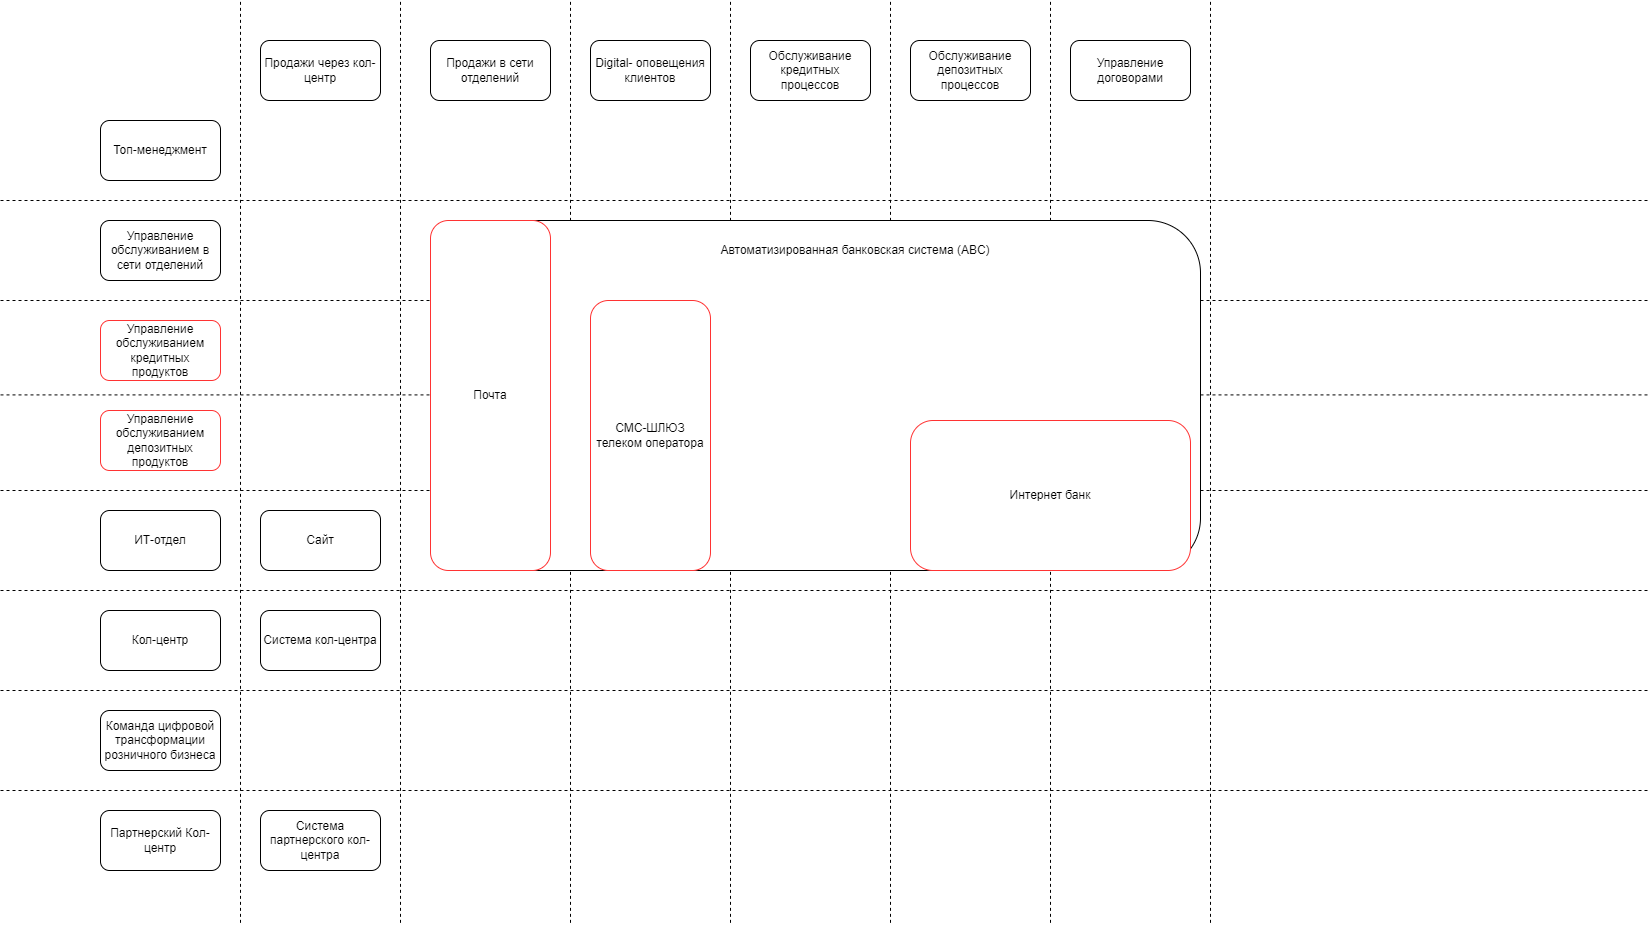

The diagram above was exported from draw.io. Its source (the exported page's mxGraphModel, read from the mxfile embedded in the PNG):
<mxGraphModel dx="1222" dy="803" grid="1" gridSize="10" guides="1" tooltips="1" connect="1" arrows="1" fold="1" page="1" pageScale="1" pageWidth="827" pageHeight="1169" math="0" shadow="0">
  <root>
    <mxCell id="0" />
    <mxCell id="1" parent="0" />
    <mxCell id="XfPFbg3TY4JqzEybRWDY-1" value="Топ-менеджмент" style="rounded=1;whiteSpace=wrap;html=1;" parent="1" vertex="1">
      <mxGeometry x="100" y="280" width="120" height="60" as="geometry" />
    </mxCell>
    <mxCell id="XfPFbg3TY4JqzEybRWDY-2" value="Управление обслуживанием в сети отделений" style="rounded=1;whiteSpace=wrap;html=1;" parent="1" vertex="1">
      <mxGeometry x="100" y="380" width="120" height="60" as="geometry" />
    </mxCell>
    <mxCell id="XfPFbg3TY4JqzEybRWDY-3" value="Кол-центр" style="rounded=1;whiteSpace=wrap;html=1;" parent="1" vertex="1">
      <mxGeometry x="100" y="770" width="120" height="60" as="geometry" />
    </mxCell>
    <mxCell id="XfPFbg3TY4JqzEybRWDY-4" value="ИТ-отдел" style="rounded=1;whiteSpace=wrap;html=1;gradientColor=none;strokeColor=#000000;" parent="1" vertex="1">
      <mxGeometry x="100" y="670" width="120" height="60" as="geometry" />
    </mxCell>
    <mxCell id="XfPFbg3TY4JqzEybRWDY-5" value="Управление обслуживанием депозитных продуктов" style="rounded=1;whiteSpace=wrap;html=1;strokeColor=#FF3333;" parent="1" vertex="1">
      <mxGeometry x="100" y="570" width="120" height="60" as="geometry" />
    </mxCell>
    <mxCell id="XfPFbg3TY4JqzEybRWDY-6" value="Управление обслуживанием кредитных продуктов" style="rounded=1;whiteSpace=wrap;html=1;strokeColor=#FF3333;" parent="1" vertex="1">
      <mxGeometry x="100" y="480" width="120" height="60" as="geometry" />
    </mxCell>
    <mxCell id="XfPFbg3TY4JqzEybRWDY-7" value="Команда цифровой трансформации розничного бизнеса" style="rounded=1;whiteSpace=wrap;html=1;" parent="1" vertex="1">
      <mxGeometry x="100" y="870" width="120" height="60" as="geometry" />
    </mxCell>
    <mxCell id="XfPFbg3TY4JqzEybRWDY-8" value="Продажи в сети отделений" style="rounded=1;whiteSpace=wrap;html=1;" parent="1" vertex="1">
      <mxGeometry x="430" y="200" width="120" height="60" as="geometry" />
    </mxCell>
    <mxCell id="XfPFbg3TY4JqzEybRWDY-9" value="Продажи через кол-центр" style="rounded=1;whiteSpace=wrap;html=1;" parent="1" vertex="1">
      <mxGeometry x="260" y="200" width="120" height="60" as="geometry" />
    </mxCell>
    <mxCell id="XfPFbg3TY4JqzEybRWDY-10" value="Digital- оповещения клиентов" style="rounded=1;whiteSpace=wrap;html=1;" parent="1" vertex="1">
      <mxGeometry x="590" y="200" width="120" height="60" as="geometry" />
    </mxCell>
    <mxCell id="XfPFbg3TY4JqzEybRWDY-11" value="Обслуживание депозитных процессов" style="rounded=1;whiteSpace=wrap;html=1;" parent="1" vertex="1">
      <mxGeometry x="910" y="200" width="120" height="60" as="geometry" />
    </mxCell>
    <mxCell id="XfPFbg3TY4JqzEybRWDY-12" value="Обслуживание кредитных процессов" style="rounded=1;whiteSpace=wrap;html=1;" parent="1" vertex="1">
      <mxGeometry x="750" y="200" width="120" height="60" as="geometry" />
    </mxCell>
    <mxCell id="XfPFbg3TY4JqzEybRWDY-13" value="Управление договорами" style="rounded=1;whiteSpace=wrap;html=1;" parent="1" vertex="1">
      <mxGeometry x="1070" y="200" width="120" height="60" as="geometry" />
    </mxCell>
    <mxCell id="XfPFbg3TY4JqzEybRWDY-14" value="Партнерский Кол-центр" style="rounded=1;whiteSpace=wrap;html=1;" parent="1" vertex="1">
      <mxGeometry x="100" y="970" width="120" height="60" as="geometry" />
    </mxCell>
    <mxCell id="XfPFbg3TY4JqzEybRWDY-17" value="Система кол-центра" style="rounded=1;whiteSpace=wrap;html=1;" parent="1" vertex="1">
      <mxGeometry x="260" y="770" width="120" height="60" as="geometry" />
    </mxCell>
    <mxCell id="XfPFbg3TY4JqzEybRWDY-18" value="Система партнерского кол-центра" style="rounded=1;whiteSpace=wrap;html=1;" parent="1" vertex="1">
      <mxGeometry x="260" y="970" width="120" height="60" as="geometry" />
    </mxCell>
    <mxCell id="YNbid352XyuLV2mtxDS--3" value="Сайт" style="rounded=1;whiteSpace=wrap;html=1;" parent="1" vertex="1">
      <mxGeometry x="260" y="670" width="120" height="60" as="geometry" />
    </mxCell>
    <mxCell id="YNbid352XyuLV2mtxDS--4" value="" style="endArrow=none;dashed=1;html=1;rounded=0;" parent="1" edge="1">
      <mxGeometry width="50" height="50" relative="1" as="geometry">
        <mxPoint y="360" as="sourcePoint" />
        <mxPoint x="1650" y="360" as="targetPoint" />
      </mxGeometry>
    </mxCell>
    <mxCell id="YNbid352XyuLV2mtxDS--5" value="" style="endArrow=none;dashed=1;html=1;rounded=0;" parent="1" edge="1">
      <mxGeometry width="50" height="50" relative="1" as="geometry">
        <mxPoint y="460" as="sourcePoint" />
        <mxPoint x="1650" y="460" as="targetPoint" />
      </mxGeometry>
    </mxCell>
    <mxCell id="YNbid352XyuLV2mtxDS--6" value="" style="endArrow=none;dashed=1;html=1;rounded=0;" parent="1" edge="1">
      <mxGeometry width="50" height="50" relative="1" as="geometry">
        <mxPoint y="554.41" as="sourcePoint" />
        <mxPoint x="1650" y="554.41" as="targetPoint" />
      </mxGeometry>
    </mxCell>
    <mxCell id="YNbid352XyuLV2mtxDS--7" value="" style="endArrow=none;dashed=1;html=1;rounded=0;" parent="1" edge="1">
      <mxGeometry width="50" height="50" relative="1" as="geometry">
        <mxPoint y="650" as="sourcePoint" />
        <mxPoint x="1650" y="650" as="targetPoint" />
      </mxGeometry>
    </mxCell>
    <mxCell id="YNbid352XyuLV2mtxDS--8" value="" style="endArrow=none;dashed=1;html=1;rounded=0;" parent="1" edge="1">
      <mxGeometry width="50" height="50" relative="1" as="geometry">
        <mxPoint y="750" as="sourcePoint" />
        <mxPoint x="1650" y="750" as="targetPoint" />
      </mxGeometry>
    </mxCell>
    <mxCell id="YNbid352XyuLV2mtxDS--9" value="" style="endArrow=none;dashed=1;html=1;rounded=0;" parent="1" edge="1">
      <mxGeometry width="50" height="50" relative="1" as="geometry">
        <mxPoint y="850" as="sourcePoint" />
        <mxPoint x="1650" y="850" as="targetPoint" />
      </mxGeometry>
    </mxCell>
    <mxCell id="YNbid352XyuLV2mtxDS--10" value="" style="endArrow=none;dashed=1;html=1;rounded=0;" parent="1" edge="1">
      <mxGeometry width="50" height="50" relative="1" as="geometry">
        <mxPoint y="950" as="sourcePoint" />
        <mxPoint x="1650" y="950" as="targetPoint" />
      </mxGeometry>
    </mxCell>
    <mxCell id="YNbid352XyuLV2mtxDS--11" value="" style="endArrow=none;dashed=1;html=1;rounded=0;" parent="1" edge="1">
      <mxGeometry width="50" height="50" relative="1" as="geometry">
        <mxPoint x="240" y="1082.3529411764705" as="sourcePoint" />
        <mxPoint x="240" y="160" as="targetPoint" />
      </mxGeometry>
    </mxCell>
    <mxCell id="YNbid352XyuLV2mtxDS--12" value="" style="endArrow=none;dashed=1;html=1;rounded=0;" parent="1" edge="1">
      <mxGeometry width="50" height="50" relative="1" as="geometry">
        <mxPoint x="400" y="1082.3529411764705" as="sourcePoint" />
        <mxPoint x="400" y="160" as="targetPoint" />
      </mxGeometry>
    </mxCell>
    <mxCell id="YNbid352XyuLV2mtxDS--13" value="" style="endArrow=none;dashed=1;html=1;rounded=0;" parent="1" edge="1">
      <mxGeometry width="50" height="50" relative="1" as="geometry">
        <mxPoint x="570" y="1082.3529411764705" as="sourcePoint" />
        <mxPoint x="570" y="160" as="targetPoint" />
      </mxGeometry>
    </mxCell>
    <mxCell id="YNbid352XyuLV2mtxDS--14" value="" style="endArrow=none;dashed=1;html=1;rounded=0;" parent="1" edge="1">
      <mxGeometry width="50" height="50" relative="1" as="geometry">
        <mxPoint x="730" y="1082.3529411764705" as="sourcePoint" />
        <mxPoint x="730" y="160" as="targetPoint" />
      </mxGeometry>
    </mxCell>
    <mxCell id="YNbid352XyuLV2mtxDS--15" value="" style="endArrow=none;dashed=1;html=1;rounded=0;" parent="1" edge="1">
      <mxGeometry width="50" height="50" relative="1" as="geometry">
        <mxPoint x="890" y="1082.3529411764705" as="sourcePoint" />
        <mxPoint x="890" y="160" as="targetPoint" />
      </mxGeometry>
    </mxCell>
    <mxCell id="YNbid352XyuLV2mtxDS--16" value="" style="endArrow=none;dashed=1;html=1;rounded=0;" parent="1" edge="1">
      <mxGeometry width="50" height="50" relative="1" as="geometry">
        <mxPoint x="1050" y="1082.3529411764705" as="sourcePoint" />
        <mxPoint x="1050" y="160" as="targetPoint" />
      </mxGeometry>
    </mxCell>
    <mxCell id="XfPFbg3TY4JqzEybRWDY-16" value="" style="rounded=1;whiteSpace=wrap;html=1;" parent="1" vertex="1">
      <mxGeometry x="430" y="380" width="770" height="350" as="geometry" />
    </mxCell>
    <mxCell id="XfPFbg3TY4JqzEybRWDY-19" value="СМС-ШЛЮЗ телеком оператора" style="rounded=1;whiteSpace=wrap;html=1;strokeColor=light-dark(#FF3333,#EDEDED);" parent="1" vertex="1">
      <mxGeometry x="590" y="460" width="120" height="270" as="geometry" />
    </mxCell>
    <mxCell id="YNbid352XyuLV2mtxDS--1" value="Почта" style="rounded=1;whiteSpace=wrap;html=1;strokeColor=#FF3333;" parent="1" vertex="1">
      <mxGeometry x="430" y="380" width="120" height="350" as="geometry" />
    </mxCell>
    <mxCell id="XfPFbg3TY4JqzEybRWDY-15" value="Интернет банк" style="rounded=1;whiteSpace=wrap;html=1;strokeColor=#FF3333;" parent="1" vertex="1">
      <mxGeometry x="910" y="580" width="280" height="150" as="geometry" />
    </mxCell>
    <mxCell id="YNbid352XyuLV2mtxDS--17" value="" style="endArrow=none;dashed=1;html=1;rounded=0;" parent="1" edge="1">
      <mxGeometry width="50" height="50" relative="1" as="geometry">
        <mxPoint x="1210" y="1082.3529411764705" as="sourcePoint" />
        <mxPoint x="1210" y="160" as="targetPoint" />
      </mxGeometry>
    </mxCell>
    <mxCell id="qSQ5IaFCfcFtX-dij4ih-1" value="Автоматизированная банковская система (ABC)" style="text;html=1;align=center;verticalAlign=middle;whiteSpace=wrap;rounded=0;" parent="1" vertex="1">
      <mxGeometry x="650" y="395" width="410" height="30" as="geometry" />
    </mxCell>
  </root>
</mxGraphModel>